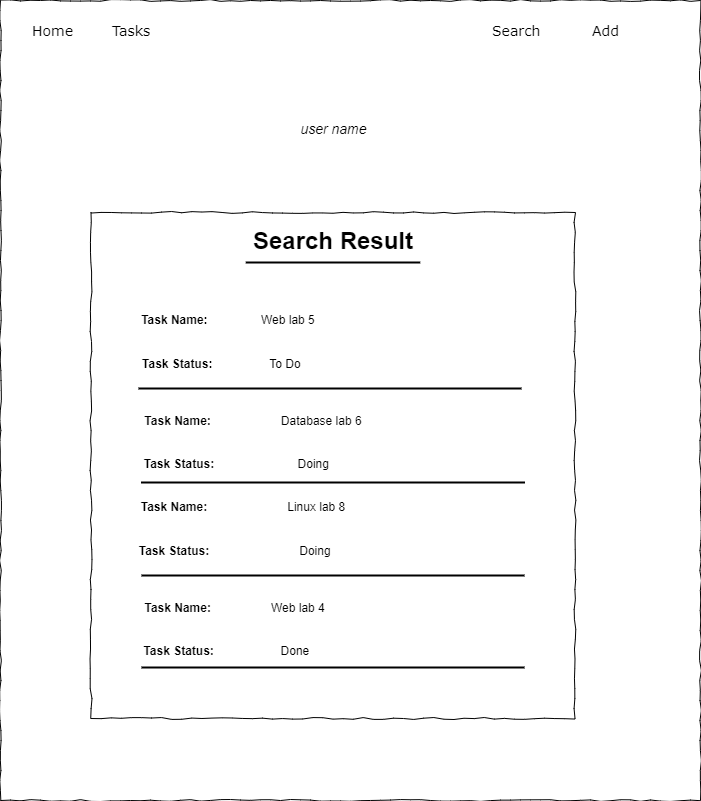

The diagram above was exported from draw.io. Its source (the exported page's mxGraphModel, read from the mxfile embedded in the PNG):
<mxGraphModel dx="1036" dy="606" grid="0" gridSize="10" guides="1" tooltips="1" connect="1" arrows="1" fold="1" page="1" pageScale="1" pageWidth="1100" pageHeight="850" background="none" math="0" shadow="0">
  <root>
    <mxCell id="0" />
    <mxCell id="1" parent="0" />
    <mxCell id="677b7b8949515195-1" value="" style="whiteSpace=wrap;html=1;rounded=0;shadow=0;labelBackgroundColor=none;strokeColor=#000000;strokeWidth=1;fillColor=none;fontFamily=Verdana;fontSize=12;fontColor=#000000;align=center;comic=1;" parent="1" vertex="1">
      <mxGeometry x="20" y="20" width="700" height="800" as="geometry" />
    </mxCell>
    <mxCell id="677b7b8949515195-4" value="Home" style="text;html=1;points=[];align=left;verticalAlign=top;spacingTop=-4;fontSize=14;fontFamily=Verdana" parent="1" vertex="1">
      <mxGeometry x="50" y="40" width="60" height="20" as="geometry" />
    </mxCell>
    <mxCell id="677b7b8949515195-5" value="Tasks" style="text;html=1;points=[];align=left;verticalAlign=top;spacingTop=-4;fontSize=14;fontFamily=Verdana" parent="1" vertex="1">
      <mxGeometry x="130" y="40" width="60" height="20" as="geometry" />
    </mxCell>
    <mxCell id="677b7b8949515195-6" value="Search" style="text;html=1;points=[];align=left;verticalAlign=top;spacingTop=-4;fontSize=14;fontFamily=Verdana" parent="1" vertex="1">
      <mxGeometry x="510" y="40" width="60" height="20" as="geometry" />
    </mxCell>
    <mxCell id="677b7b8949515195-7" value="Add" style="text;html=1;points=[];align=left;verticalAlign=top;spacingTop=-4;fontSize=14;fontFamily=Verdana" parent="1" vertex="1">
      <mxGeometry x="610" y="40" width="60" height="20" as="geometry" />
    </mxCell>
    <mxCell id="677b7b8949515195-15" value="&lt;div style=&quot;&quot;&gt;&lt;div style=&quot;margin: 0px; padding: 0px; font-family: Arial, sans-serif; background-color: rgba(255, 255, 255, 0);&quot; class=&quot;welcome-wrap-h1&quot;&gt;&lt;h1 style=&quot;margin: 0px; padding: 0px; background-color: rgba(255, 255, 255, 0);&quot; class=&quot;welcome-h1&quot;&gt;Search Result&lt;/h1&gt;&lt;div&gt;&lt;br&gt;&lt;/div&gt;&lt;div&gt;&lt;br&gt;&lt;/div&gt;&lt;div&gt;&lt;br&gt;&lt;/div&gt;&lt;div&gt;&lt;br&gt;&lt;/div&gt;&lt;div&gt;&lt;b&gt;Task Name:&amp;nbsp; &amp;nbsp; &amp;nbsp; &amp;nbsp; &amp;nbsp; &amp;nbsp; &amp;nbsp; &amp;nbsp;&amp;nbsp;&lt;/b&gt;Web lab 5&amp;nbsp;&lt;b&gt;&amp;nbsp; &amp;nbsp; &amp;nbsp; &amp;nbsp; &amp;nbsp; &amp;nbsp; &amp;nbsp; &amp;nbsp; &amp;nbsp; &amp;nbsp; &amp;nbsp; &amp;nbsp; &amp;nbsp; &amp;nbsp; &amp;nbsp; &amp;nbsp; &amp;nbsp; &amp;nbsp; &amp;nbsp; &amp;nbsp; &amp;nbsp; &amp;nbsp; &amp;nbsp; &amp;nbsp; &amp;nbsp; &amp;nbsp; &amp;nbsp; &amp;nbsp; &amp;nbsp; &amp;nbsp; &amp;nbsp;&amp;nbsp;&lt;/b&gt;&lt;/div&gt;&lt;div&gt;&lt;br&gt;&lt;/div&gt;&lt;div&gt;&lt;br&gt;&lt;/div&gt;&lt;div&gt;&lt;b&gt;Task Status:&amp;nbsp; &amp;nbsp; &amp;nbsp; &amp;nbsp; &amp;nbsp; &amp;nbsp; &amp;nbsp; &amp;nbsp; &amp;nbsp;&lt;/b&gt;To Do&amp;nbsp; &lt;b&gt;&amp;nbsp; &amp;nbsp; &amp;nbsp; &amp;nbsp; &amp;nbsp; &amp;nbsp; &amp;nbsp; &amp;nbsp; &amp;nbsp; &amp;nbsp; &amp;nbsp; &amp;nbsp; &amp;nbsp; &amp;nbsp; &amp;nbsp; &amp;nbsp; &amp;nbsp; &amp;nbsp; &amp;nbsp; &amp;nbsp; &amp;nbsp; &amp;nbsp; &amp;nbsp; &amp;nbsp; &amp;nbsp; &amp;nbsp; &amp;nbsp; &amp;nbsp; &amp;nbsp; &amp;nbsp; &amp;nbsp; &amp;nbsp; &amp;nbsp;&lt;/b&gt;&lt;/div&gt;&lt;div&gt;&lt;span style=&quot;background-color: rgba(255, 255, 255, 0);&quot;&gt;&lt;br&gt;&lt;/span&gt;&lt;/div&gt;&lt;div&gt;&lt;span style=&quot;background-color: rgba(255, 255, 255, 0);&quot;&gt;&lt;br&gt;&lt;/span&gt;&lt;/div&gt;&lt;div&gt;&lt;div&gt;&lt;b&gt;&lt;br&gt;&lt;/b&gt;&lt;/div&gt;&lt;div&gt;&lt;b&gt;Task Name:&amp;nbsp; &amp;nbsp; &amp;nbsp; &amp;nbsp; &amp;nbsp; &amp;nbsp; &amp;nbsp; &amp;nbsp; &amp;nbsp; &amp;nbsp; &amp;nbsp;&lt;/b&gt;Database lab 6&amp;nbsp; &amp;nbsp; &amp;nbsp;&lt;b&gt;&amp;nbsp; &amp;nbsp; &amp;nbsp; &amp;nbsp; &amp;nbsp; &amp;nbsp; &amp;nbsp; &amp;nbsp; &amp;nbsp; &amp;nbsp; &amp;nbsp; &amp;nbsp; &amp;nbsp; &amp;nbsp; &amp;nbsp; &amp;nbsp; &amp;nbsp; &amp;nbsp; &amp;nbsp; &amp;nbsp; &amp;nbsp; &amp;nbsp;&lt;/b&gt;&lt;/div&gt;&lt;div&gt;&lt;br&gt;&lt;/div&gt;&lt;div&gt;&lt;br&gt;&lt;/div&gt;&lt;div&gt;&lt;b&gt;Task&amp;nbsp;&lt;/b&gt;&lt;b&gt;Status&lt;/b&gt;&lt;b&gt;:&amp;nbsp; &amp;nbsp; &amp;nbsp; &amp;nbsp; &amp;nbsp; &amp;nbsp; &amp;nbsp; &amp;nbsp; &amp;nbsp; &amp;nbsp; &amp;nbsp; &amp;nbsp; &amp;nbsp;&lt;/b&gt;Doing&amp;nbsp; &amp;nbsp; &amp;nbsp; &amp;nbsp; &amp;nbsp; &amp;nbsp; &amp;nbsp; &amp;nbsp; &amp;nbsp; &amp;nbsp; &amp;nbsp; &amp;nbsp; &amp;nbsp; &amp;nbsp; &amp;nbsp; &amp;nbsp; &amp;nbsp; &amp;nbsp; &amp;nbsp; &amp;nbsp; &amp;nbsp; &amp;nbsp; &amp;nbsp; &amp;nbsp; &amp;nbsp; &amp;nbsp; &amp;nbsp; &amp;nbsp; &amp;nbsp;&amp;nbsp;&lt;/div&gt;&lt;div&gt;&lt;span style=&quot;background-color: rgba(255, 255, 255, 0);&quot;&gt;&lt;br&gt;&lt;/span&gt;&lt;/div&gt;&lt;/div&gt;&lt;div&gt;&lt;span style=&quot;background-color: rgba(255, 255, 255, 0);&quot;&gt;&lt;br&gt;&lt;/span&gt;&lt;/div&gt;&lt;div&gt;&lt;div&gt;&lt;b&gt;Task Name:&amp;nbsp; &amp;nbsp; &amp;nbsp; &amp;nbsp; &amp;nbsp; &amp;nbsp; &amp;nbsp; &amp;nbsp; &amp;nbsp; &amp;nbsp; &amp;nbsp; &amp;nbsp; &lt;/b&gt;Linux lab 8&amp;nbsp;&lt;b&gt; &amp;nbsp; &amp;nbsp; &amp;nbsp; &amp;nbsp; &amp;nbsp; &amp;nbsp; &amp;nbsp; &amp;nbsp; &amp;nbsp; &amp;nbsp; &amp;nbsp; &amp;nbsp; &amp;nbsp; &amp;nbsp; &amp;nbsp; &amp;nbsp; &amp;nbsp; &amp;nbsp; &amp;nbsp; &amp;nbsp; &amp;nbsp; &amp;nbsp; &amp;nbsp; &amp;nbsp; &amp;nbsp; &amp;nbsp;&amp;nbsp;&lt;/b&gt;&lt;/div&gt;&lt;div&gt;&lt;br&gt;&lt;/div&gt;&lt;div&gt;&lt;br&gt;&lt;/div&gt;&lt;div&gt;&lt;b&gt;Task&amp;nbsp;&lt;/b&gt;&lt;b&gt;Status&lt;/b&gt;&lt;b&gt;:&amp;nbsp; &amp;nbsp; &amp;nbsp; &amp;nbsp; &amp;nbsp; &amp;nbsp; &amp;nbsp; &amp;nbsp; &amp;nbsp; &amp;nbsp; &amp;nbsp; &amp;nbsp; &amp;nbsp; &amp;nbsp;&lt;/b&gt;Doing&amp;nbsp; &amp;nbsp; &amp;nbsp; &amp;nbsp; &amp;nbsp; &amp;nbsp; &amp;nbsp; &amp;nbsp; &amp;nbsp; &amp;nbsp; &amp;nbsp; &amp;nbsp; &amp;nbsp; &amp;nbsp; &amp;nbsp; &amp;nbsp; &amp;nbsp; &amp;nbsp; &amp;nbsp; &amp;nbsp; &amp;nbsp; &amp;nbsp; &amp;nbsp; &amp;nbsp; &amp;nbsp; &amp;nbsp; &amp;nbsp; &amp;nbsp; &amp;nbsp; &amp;nbsp;&lt;/div&gt;&lt;div&gt;&lt;span style=&quot;background-color: rgba(255, 255, 255, 0);&quot;&gt;&lt;br&gt;&lt;/span&gt;&lt;/div&gt;&lt;div&gt;&lt;span style=&quot;background-color: rgba(255, 255, 255, 0);&quot;&gt;&lt;br&gt;&lt;/span&gt;&lt;/div&gt;&lt;div&gt;&lt;div&gt;&lt;b&gt;&lt;br&gt;&lt;/b&gt;&lt;/div&gt;&lt;div&gt;&lt;b&gt;Task Name:&amp;nbsp; &amp;nbsp; &amp;nbsp; &amp;nbsp; &amp;nbsp; &amp;nbsp; &amp;nbsp; &amp;nbsp; &amp;nbsp; &lt;/b&gt;Web lab 4&amp;nbsp;&lt;b&gt;&amp;nbsp; &amp;nbsp; &amp;nbsp; &amp;nbsp; &amp;nbsp; &amp;nbsp; &amp;nbsp; &amp;nbsp; &amp;nbsp; &amp;nbsp; &amp;nbsp; &amp;nbsp; &amp;nbsp; &amp;nbsp; &amp;nbsp; &amp;nbsp; &amp;nbsp; &amp;nbsp; &amp;nbsp; &amp;nbsp; &amp;nbsp; &amp;nbsp; &amp;nbsp; &amp;nbsp; &amp;nbsp; &amp;nbsp; &amp;nbsp; &amp;nbsp; &amp;nbsp;&amp;nbsp;&lt;/b&gt;&lt;/div&gt;&lt;div&gt;&lt;br&gt;&lt;/div&gt;&lt;div&gt;&lt;br&gt;&lt;/div&gt;&lt;div&gt;&lt;b&gt;Task&amp;nbsp;&lt;/b&gt;&lt;b&gt;Status&lt;/b&gt;&lt;b&gt;:&amp;nbsp; &amp;nbsp; &amp;nbsp; &amp;nbsp; &amp;nbsp; &amp;nbsp; &amp;nbsp; &amp;nbsp; &amp;nbsp; &amp;nbsp;&amp;nbsp;&lt;/b&gt;Done&amp;nbsp; &amp;nbsp; &amp;nbsp; &amp;nbsp; &amp;nbsp; &amp;nbsp; &amp;nbsp; &amp;nbsp; &amp;nbsp; &amp;nbsp; &amp;nbsp; &amp;nbsp; &amp;nbsp; &amp;nbsp; &amp;nbsp; &amp;nbsp; &amp;nbsp; &amp;nbsp; &amp;nbsp; &amp;nbsp; &amp;nbsp; &amp;nbsp; &amp;nbsp; &amp;nbsp; &amp;nbsp; &amp;nbsp; &amp;nbsp; &amp;nbsp; &amp;nbsp; &amp;nbsp; &amp;nbsp; &amp;nbsp;&amp;nbsp;&lt;/div&gt;&lt;/div&gt;&lt;/div&gt;&lt;div&gt;&lt;span style=&quot;background-color: rgba(255, 255, 255, 0);&quot;&gt;&amp;nbsp; &amp;nbsp; &amp;nbsp; &amp;nbsp; &amp;nbsp; &amp;nbsp; &amp;nbsp; &amp;nbsp; &amp;nbsp; &amp;nbsp; &amp;nbsp; &amp;nbsp; &amp;nbsp; &amp;nbsp; &amp;nbsp; &amp;nbsp; &amp;nbsp; &amp;nbsp; &amp;nbsp; &amp;nbsp; &amp;nbsp; &amp;nbsp;&amp;nbsp;&lt;/span&gt;&lt;br&gt;&lt;/div&gt;&lt;/div&gt;&lt;/div&gt;" style="whiteSpace=wrap;html=1;rounded=0;shadow=0;labelBackgroundColor=none;strokeWidth=1;fillColor=none;fontFamily=Verdana;fontSize=12;align=center;verticalAlign=top;spacing=10;comic=1;" parent="1" vertex="1">
      <mxGeometry x="110.5" y="232" width="484" height="506" as="geometry" />
    </mxCell>
    <mxCell id="7GoXgP1Y46xrG_j858TZ-28" value="&lt;span style=&quot;font-size: 14px; font-weight: 400;&quot;&gt;&lt;i&gt;user name&lt;/i&gt;&lt;/span&gt;" style="text;strokeColor=none;fillColor=none;html=1;fontSize=24;fontStyle=1;verticalAlign=middle;align=center;" parent="1" vertex="1">
      <mxGeometry x="302.5" y="126" width="100" height="40" as="geometry" />
    </mxCell>
    <mxCell id="HzUOxftWeub-NNXqll8V-2" value="" style="line;strokeWidth=2;html=1;" vertex="1" parent="1">
      <mxGeometry x="265.25" y="277" width="174.5" height="10" as="geometry" />
    </mxCell>
    <mxCell id="HzUOxftWeub-NNXqll8V-9" value="" style="line;strokeWidth=2;html=1;" vertex="1" parent="1">
      <mxGeometry x="158" y="403" width="383" height="10" as="geometry" />
    </mxCell>
    <mxCell id="HzUOxftWeub-NNXqll8V-10" value="" style="line;strokeWidth=2;html=1;" vertex="1" parent="1">
      <mxGeometry x="160.5" y="497" width="384" height="10" as="geometry" />
    </mxCell>
    <mxCell id="HzUOxftWeub-NNXqll8V-11" value="" style="line;strokeWidth=2;html=1;" vertex="1" parent="1">
      <mxGeometry x="161" y="590" width="383" height="10" as="geometry" />
    </mxCell>
    <mxCell id="HzUOxftWeub-NNXqll8V-12" value="" style="line;strokeWidth=2;html=1;" vertex="1" parent="1">
      <mxGeometry x="161" y="682" width="383" height="10" as="geometry" />
    </mxCell>
  </root>
</mxGraphModel>